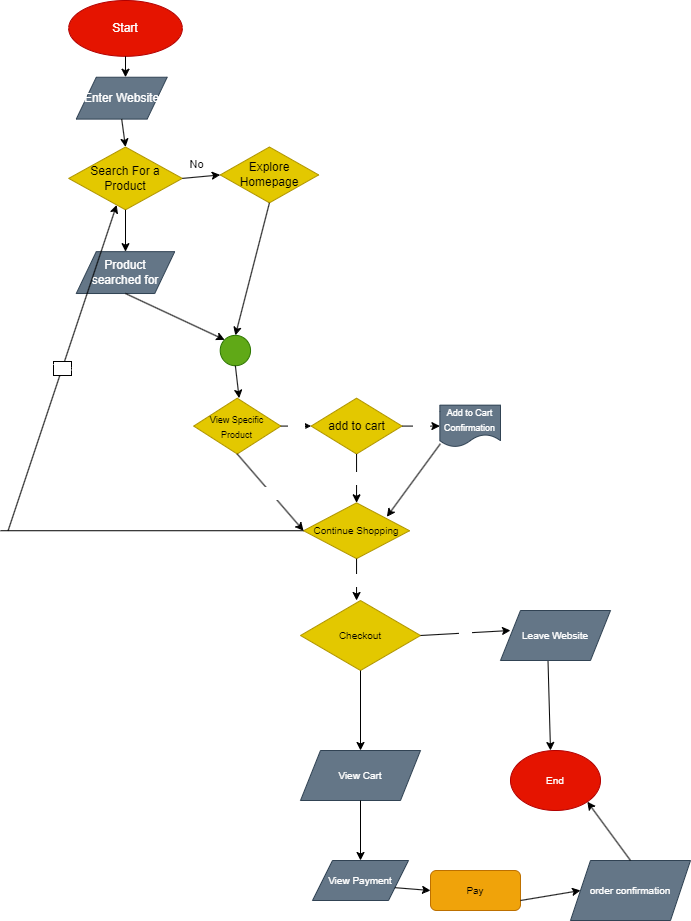

The diagram above was exported from draw.io. Its source (the exported page's mxGraphModel, read from the mxfile embedded in the PNG):
<mxGraphModel dx="613" dy="598" grid="1" gridSize="10" guides="1" tooltips="1" connect="1" arrows="1" fold="1" page="1" pageScale="1" pageWidth="850" pageHeight="1100" math="0" shadow="0">
  <root>
    <mxCell id="0" />
    <mxCell id="1" parent="0" />
    <mxCell id="48" value="Checkout" style="rhombus;whiteSpace=wrap;html=1;fontSize=10;fontColor=#000000;fillColor=#e3c800;strokeColor=#B09500;" vertex="1" parent="1">
      <mxGeometry x="390" y="680" width="120" height="70" as="geometry" />
    </mxCell>
    <mxCell id="49" value="" style="endArrow=classic;html=1;fontSize=10;fontColor=#FFFFFF;exitX=1;exitY=0.5;exitDx=0;exitDy=0;" edge="1" parent="1" source="48">
      <mxGeometry relative="1" as="geometry">
        <mxPoint x="500" y="720" as="sourcePoint" />
        <mxPoint x="600" y="710" as="targetPoint" />
      </mxGeometry>
    </mxCell>
    <mxCell id="50" value="No" style="edgeLabel;resizable=0;html=1;align=center;verticalAlign=middle;fontSize=10;fontColor=#FFFFFF;" connectable="0" vertex="1" parent="49">
      <mxGeometry relative="1" as="geometry" />
    </mxCell>
    <mxCell id="51" value="Leave Website" style="shape=parallelogram;perimeter=parallelogramPerimeter;whiteSpace=wrap;html=1;fixedSize=1;fontSize=10;fontColor=#ffffff;fillColor=#647687;strokeColor=#314354;" vertex="1" parent="1">
      <mxGeometry x="590" y="690" width="110" height="50" as="geometry" />
    </mxCell>
    <mxCell id="53" value="" style="endArrow=classic;html=1;fontSize=10;fontColor=#FFFFFF;exitX=0.432;exitY=1.014;exitDx=0;exitDy=0;exitPerimeter=0;" edge="1" parent="1" source="51">
      <mxGeometry width="50" height="50" relative="1" as="geometry">
        <mxPoint x="620" y="840" as="sourcePoint" />
        <mxPoint x="640" y="830" as="targetPoint" />
      </mxGeometry>
    </mxCell>
    <mxCell id="54" value="End" style="ellipse;whiteSpace=wrap;html=1;fontSize=10;fontColor=#ffffff;fillColor=#e51400;strokeColor=#B20000;" vertex="1" parent="1">
      <mxGeometry x="600" y="830" width="90" height="60" as="geometry" />
    </mxCell>
    <mxCell id="56" value="" style="endArrow=classic;html=1;fontSize=10;fontColor=#FFFFFF;exitX=0.5;exitY=1;exitDx=0;exitDy=0;" edge="1" parent="1" source="48">
      <mxGeometry width="50" height="50" relative="1" as="geometry">
        <mxPoint x="380" y="810" as="sourcePoint" />
        <mxPoint x="450" y="830" as="targetPoint" />
      </mxGeometry>
    </mxCell>
    <mxCell id="57" value="View Cart" style="shape=parallelogram;perimeter=parallelogramPerimeter;whiteSpace=wrap;html=1;fixedSize=1;fontSize=10;fontColor=#ffffff;fillColor=#647687;strokeColor=#314354;" vertex="1" parent="1">
      <mxGeometry x="390" y="830" width="120" height="50" as="geometry" />
    </mxCell>
    <mxCell id="58" value="" style="endArrow=classic;html=1;fontSize=10;fontColor=#FFFFFF;exitX=0.5;exitY=1;exitDx=0;exitDy=0;" edge="1" parent="1" source="57">
      <mxGeometry width="50" height="50" relative="1" as="geometry">
        <mxPoint x="410" y="950" as="sourcePoint" />
        <mxPoint x="450" y="940" as="targetPoint" />
      </mxGeometry>
    </mxCell>
    <mxCell id="59" value="View Payment" style="shape=parallelogram;perimeter=parallelogramPerimeter;whiteSpace=wrap;html=1;fixedSize=1;fontSize=10;fontColor=#ffffff;fillColor=#647687;strokeColor=#314354;" vertex="1" parent="1">
      <mxGeometry x="402" y="940" width="96" height="40" as="geometry" />
    </mxCell>
    <mxCell id="60" value="Pay" style="rounded=1;whiteSpace=wrap;html=1;fontSize=10;fontColor=#000000;fillColor=#f0a30a;strokeColor=#BD7000;" vertex="1" parent="1">
      <mxGeometry x="520" y="950" width="90" height="40" as="geometry" />
    </mxCell>
    <mxCell id="61" value="" style="endArrow=classic;html=1;fontSize=10;fontColor=#FFFFFF;exitX=1;exitY=0.75;exitDx=0;exitDy=0;entryX=0;entryY=0.5;entryDx=0;entryDy=0;" edge="1" parent="1" source="59" target="60">
      <mxGeometry width="50" height="50" relative="1" as="geometry">
        <mxPoint x="490" y="1050" as="sourcePoint" />
        <mxPoint x="540" y="1000" as="targetPoint" />
      </mxGeometry>
    </mxCell>
    <mxCell id="62" value="" style="endArrow=classic;html=1;fontSize=10;fontColor=#FFFFFF;exitX=1;exitY=0.75;exitDx=0;exitDy=0;" edge="1" parent="1" source="60">
      <mxGeometry width="50" height="50" relative="1" as="geometry">
        <mxPoint x="610" y="1000" as="sourcePoint" />
        <mxPoint x="670" y="970" as="targetPoint" />
      </mxGeometry>
    </mxCell>
    <mxCell id="63" value="order confirmation" style="shape=parallelogram;perimeter=parallelogramPerimeter;whiteSpace=wrap;html=1;fixedSize=1;fontSize=10;fontColor=#ffffff;fillColor=#647687;strokeColor=#314354;" vertex="1" parent="1">
      <mxGeometry x="660" y="940" width="120" height="60" as="geometry" />
    </mxCell>
    <mxCell id="66" value="" style="endArrow=classic;html=1;fontSize=10;fontColor=#FFFFFF;exitX=0.5;exitY=0;exitDx=0;exitDy=0;entryX=1;entryY=1;entryDx=0;entryDy=0;" edge="1" parent="1" source="63" target="54">
      <mxGeometry width="50" height="50" relative="1" as="geometry">
        <mxPoint x="720" y="970" as="sourcePoint" />
        <mxPoint x="770" y="920" as="targetPoint" />
      </mxGeometry>
    </mxCell>
    <mxCell id="2" value="Start" style="ellipse;whiteSpace=wrap;html=1;fillColor=#e51400;fontColor=#ffffff;strokeColor=#B20000;" vertex="1" parent="1">
      <mxGeometry x="158.1818181818182" y="80" width="113.63636363636361" height="55.81395348837209" as="geometry" />
    </mxCell>
    <mxCell id="3" value="" style="endArrow=classic;html=1;exitX=0.5;exitY=1;exitDx=0;exitDy=0;" edge="1" parent="1" source="2">
      <mxGeometry width="50" height="50" relative="1" as="geometry">
        <mxPoint x="355.1515151515151" y="275.3488372093023" as="sourcePoint" />
        <mxPoint x="215" y="156.74418604651163" as="targetPoint" />
      </mxGeometry>
    </mxCell>
    <mxCell id="4" value="Enter Website" style="shape=parallelogram;perimeter=parallelogramPerimeter;whiteSpace=wrap;html=1;fixedSize=1;fillColor=#647687;fontColor=#ffffff;strokeColor=#314354;" vertex="1" parent="1">
      <mxGeometry x="165.75757575757575" y="156.74418604651163" width="90.90909090909089" height="41.86046511627907" as="geometry" />
    </mxCell>
    <mxCell id="5" value="Search For a Product" style="rhombus;whiteSpace=wrap;html=1;fillColor=#e3c800;fontColor=#000000;strokeColor=#B09500;" vertex="1" parent="1">
      <mxGeometry x="158.1818181818182" y="226.51162790697674" width="113.63636363636361" height="62.790697674418595" as="geometry" />
    </mxCell>
    <mxCell id="6" value="Explore Homepage" style="rhombus;whiteSpace=wrap;html=1;fillColor=#e3c800;fontColor=#000000;strokeColor=#B09500;" vertex="1" parent="1">
      <mxGeometry x="309.69696969696963" y="226.51162790697674" width="98.48484848484847" height="55.81395348837209" as="geometry" />
    </mxCell>
    <mxCell id="7" value="" style="endArrow=classic;html=1;exitX=0.5;exitY=1;exitDx=0;exitDy=0;entryX=0.5;entryY=0;entryDx=0;entryDy=0;" edge="1" parent="1" source="4" target="5">
      <mxGeometry width="50" height="50" relative="1" as="geometry">
        <mxPoint x="264.24242424242425" y="233.48837209302323" as="sourcePoint" />
        <mxPoint x="302.1212121212121" y="198.60465116279067" as="targetPoint" />
      </mxGeometry>
    </mxCell>
    <mxCell id="9" value="" style="endArrow=classic;html=1;exitX=1;exitY=0.5;exitDx=0;exitDy=0;entryX=0;entryY=0.5;entryDx=0;entryDy=0;" edge="1" parent="1" source="5" target="6">
      <mxGeometry relative="1" as="geometry">
        <mxPoint x="302.1212121212121" y="247.4418604651163" as="sourcePoint" />
        <mxPoint x="347.5757575757575" y="257.5581395348837" as="targetPoint" />
      </mxGeometry>
    </mxCell>
    <mxCell id="10" value="No" style="edgeLabel;resizable=0;html=1;align=center;verticalAlign=middle;" connectable="0" vertex="1" parent="9">
      <mxGeometry relative="1" as="geometry">
        <mxPoint x="-5" y="-13" as="offset" />
      </mxGeometry>
    </mxCell>
    <mxCell id="11" value="" style="endArrow=classic;html=1;exitX=0.5;exitY=1;exitDx=0;exitDy=0;" edge="1" parent="1" source="5">
      <mxGeometry width="50" height="50" relative="1" as="geometry">
        <mxPoint x="264.24242424242425" y="345.1162790697674" as="sourcePoint" />
        <mxPoint x="215" y="331.1627906976744" as="targetPoint" />
      </mxGeometry>
    </mxCell>
    <mxCell id="12" value="Product &lt;br&gt;searched for" style="shape=parallelogram;perimeter=parallelogramPerimeter;whiteSpace=wrap;html=1;fixedSize=1;fillColor=#647687;fontColor=#ffffff;strokeColor=#314354;" vertex="1" parent="1">
      <mxGeometry x="165.75757575757575" y="331.1627906976744" width="98.48484848484847" height="41.86046511627907" as="geometry" />
    </mxCell>
    <mxCell id="13" value="" style="ellipse;whiteSpace=wrap;html=1;aspect=fixed;fillColor=#60a917;fontColor=#ffffff;strokeColor=#2D7600;" vertex="1" parent="1">
      <mxGeometry x="309.69696969696963" y="414.8837209302326" width="30.341291704928064" height="30.341291704928064" as="geometry" />
    </mxCell>
    <mxCell id="16" value="" style="endArrow=classic;html=1;exitX=0.5;exitY=1;exitDx=0;exitDy=0;entryX=0;entryY=0;entryDx=0;entryDy=0;" edge="1" parent="1" source="12" target="13">
      <mxGeometry width="50" height="50" relative="1" as="geometry">
        <mxPoint x="226.36363636363635" y="421.86046511627904" as="sourcePoint" />
        <mxPoint x="264.24242424242425" y="386.97674418604646" as="targetPoint" />
      </mxGeometry>
    </mxCell>
    <mxCell id="17" value="" style="endArrow=classic;html=1;exitX=0.5;exitY=1;exitDx=0;exitDy=0;entryX=0.5;entryY=0;entryDx=0;entryDy=0;" edge="1" parent="1" source="6" target="13">
      <mxGeometry width="50" height="50" relative="1" as="geometry">
        <mxPoint x="362.7272727272727" y="310.23255813953483" as="sourcePoint" />
        <mxPoint x="400.6060606060605" y="275.3488372093023" as="targetPoint" />
      </mxGeometry>
    </mxCell>
    <mxCell id="18" value="" style="endArrow=classic;html=1;exitX=0.5;exitY=1;exitDx=0;exitDy=0;" edge="1" parent="1" source="13">
      <mxGeometry width="50" height="50" relative="1" as="geometry">
        <mxPoint x="340" y="484.6511627906977" as="sourcePoint" />
        <mxPoint x="328.63636363636357" y="477.6744186046511" as="targetPoint" />
      </mxGeometry>
    </mxCell>
    <mxCell id="21" value="add to cart" style="rhombus;whiteSpace=wrap;html=1;fillColor=#e3c800;strokeColor=#B09500;fontColor=#000000;" vertex="1" parent="1">
      <mxGeometry x="400.6060606060605" y="477.6744186046511" width="90.90909090909089" height="55.81395348837209" as="geometry" />
    </mxCell>
    <mxCell id="24" value="&lt;font style=&quot;font-size: 9px;&quot;&gt;View Specific &lt;br&gt;Product&lt;/font&gt;" style="rhombus;whiteSpace=wrap;html=1;fontColor=#000000;fillColor=#e3c800;strokeColor=#B09500;" vertex="1" parent="1">
      <mxGeometry x="283.18181818181813" y="477.6744186046511" width="87.12121212121211" height="55.81395348837209" as="geometry" />
    </mxCell>
    <mxCell id="29" value="" style="endArrow=classic;html=1;fontColor=#FFFFFF;exitX=1;exitY=0.5;exitDx=0;exitDy=0;entryX=0;entryY=0.5;entryDx=0;entryDy=0;" edge="1" parent="1" source="24" target="21">
      <mxGeometry relative="1" as="geometry">
        <mxPoint x="347.5757575757575" y="533.4883720930233" as="sourcePoint" />
        <mxPoint x="423.33333333333326" y="533.4883720930233" as="targetPoint" />
      </mxGeometry>
    </mxCell>
    <mxCell id="30" value="Yes" style="edgeLabel;resizable=0;html=1;align=center;verticalAlign=middle;fontColor=#FFFFFF;labelBorderColor=none;labelBackgroundColor=default;" connectable="0" vertex="1" parent="29">
      <mxGeometry relative="1" as="geometry" />
    </mxCell>
    <mxCell id="31" value="" style="endArrow=classic;html=1;fontColor=#FFFFFF;exitX=0.5;exitY=1;exitDx=0;exitDy=0;entryX=0.5;entryY=0;entryDx=0;entryDy=0;" edge="1" parent="1" source="21" target="41">
      <mxGeometry relative="1" as="geometry">
        <mxPoint x="438.48484848484844" y="547.4418604651162" as="sourcePoint" />
        <mxPoint x="446.060606060606" y="575.3488372093022" as="targetPoint" />
      </mxGeometry>
    </mxCell>
    <mxCell id="32" value="No" style="edgeLabel;resizable=0;html=1;align=center;verticalAlign=middle;fontColor=#FFFFFF;" connectable="0" vertex="1" parent="31">
      <mxGeometry relative="1" as="geometry" />
    </mxCell>
    <mxCell id="33" value="&lt;font style=&quot;font-size: 9px;&quot;&gt;Add to Cart&lt;br&gt;Confirmation&lt;/font&gt;" style="shape=document;whiteSpace=wrap;html=1;boundedLbl=1;fontColor=#ffffff;fillColor=#647687;strokeColor=#314354;" vertex="1" parent="1">
      <mxGeometry x="529.3939393939393" y="484.6511627906977" width="60.606060606060595" height="41.86046511627907" as="geometry" />
    </mxCell>
    <mxCell id="34" value="" style="endArrow=classic;html=1;fontColor=#FFFFFF;" edge="1" parent="1">
      <mxGeometry relative="1" as="geometry">
        <mxPoint x="491.51515151515144" y="505.5813953488372" as="sourcePoint" />
        <mxPoint x="529.3939393939393" y="505.5813953488372" as="targetPoint" />
      </mxGeometry>
    </mxCell>
    <mxCell id="35" value="Yes" style="edgeLabel;resizable=0;html=1;align=center;verticalAlign=middle;fontColor=#FFFFFF;" connectable="0" vertex="1" parent="34">
      <mxGeometry relative="1" as="geometry" />
    </mxCell>
    <mxCell id="36" value="" style="endArrow=classic;html=1;fontColor=#FFFFFF;exitX=0.5;exitY=1;exitDx=0;exitDy=0;entryX=0;entryY=0.5;entryDx=0;entryDy=0;" edge="1" parent="1" source="24" target="41">
      <mxGeometry relative="1" as="geometry">
        <mxPoint x="377.8787878787878" y="554.4186046511627" as="sourcePoint" />
        <mxPoint x="400.6060606060605" y="603.2558139534883" as="targetPoint" />
      </mxGeometry>
    </mxCell>
    <mxCell id="37" value="No" style="edgeLabel;resizable=0;html=1;align=center;verticalAlign=middle;fontColor=#FFFFFF;" connectable="0" vertex="1" parent="36">
      <mxGeometry relative="1" as="geometry" />
    </mxCell>
    <mxCell id="40" value="" style="endArrow=classic;html=1;fontColor=#FFFFFF;exitX=0.008;exitY=0.922;exitDx=0;exitDy=0;exitPerimeter=0;" edge="1" parent="1" source="33">
      <mxGeometry width="50" height="50" relative="1" as="geometry">
        <mxPoint x="536.969696969697" y="582.3255813953488" as="sourcePoint" />
        <mxPoint x="476.3636363636363" y="596.2790697674419" as="targetPoint" />
      </mxGeometry>
    </mxCell>
    <mxCell id="41" value="&lt;font style=&quot;font-size: 10px;&quot;&gt;Continue Shopping&lt;/font&gt;" style="rhombus;whiteSpace=wrap;html=1;fontColor=#000000;fillColor=#e3c800;strokeColor=#B09500;" vertex="1" parent="1">
      <mxGeometry x="393.030303030303" y="582.3255813953488" width="106.06060606060605" height="55.81395348837209" as="geometry" />
    </mxCell>
    <mxCell id="42" value="" style="endArrow=none;html=1;fontColor=#FFFFFF;entryX=0;entryY=0.5;entryDx=0;entryDy=0;" edge="1" parent="1" target="41">
      <mxGeometry width="50" height="50" relative="1" as="geometry">
        <mxPoint x="90" y="610.2325581395348" as="sourcePoint" />
        <mxPoint x="317.27272727272725" y="631.1627906976745" as="targetPoint" />
      </mxGeometry>
    </mxCell>
    <mxCell id="43" value="" style="endArrow=classic;html=1;fontColor=#FFFFFF;" edge="1" parent="1" target="5">
      <mxGeometry relative="1" as="geometry">
        <mxPoint x="97.57575757575758" y="610.2325581395348" as="sourcePoint" />
        <mxPoint x="180.90909090909088" y="603.2558139534883" as="targetPoint" />
      </mxGeometry>
    </mxCell>
    <mxCell id="44" value="Yes" style="edgeLabel;resizable=0;html=1;align=center;verticalAlign=middle;fontColor=#FFFFFF;labelBorderColor=default;" connectable="0" vertex="1" parent="43">
      <mxGeometry relative="1" as="geometry" />
    </mxCell>
    <mxCell id="45" value="" style="endArrow=classic;html=1;fontColor=#FFFFFF;exitX=0.5;exitY=1;exitDx=0;exitDy=0;" edge="1" parent="1" source="41">
      <mxGeometry relative="1" as="geometry">
        <mxPoint x="461.2121212121212" y="652.0930232558138" as="sourcePoint" />
        <mxPoint x="446.060606060606" y="680" as="targetPoint" />
      </mxGeometry>
    </mxCell>
    <mxCell id="46" value="No" style="edgeLabel;resizable=0;html=1;align=center;verticalAlign=middle;fontColor=#FFFFFF;" connectable="0" vertex="1" parent="45">
      <mxGeometry relative="1" as="geometry" />
    </mxCell>
  </root>
</mxGraphModel>